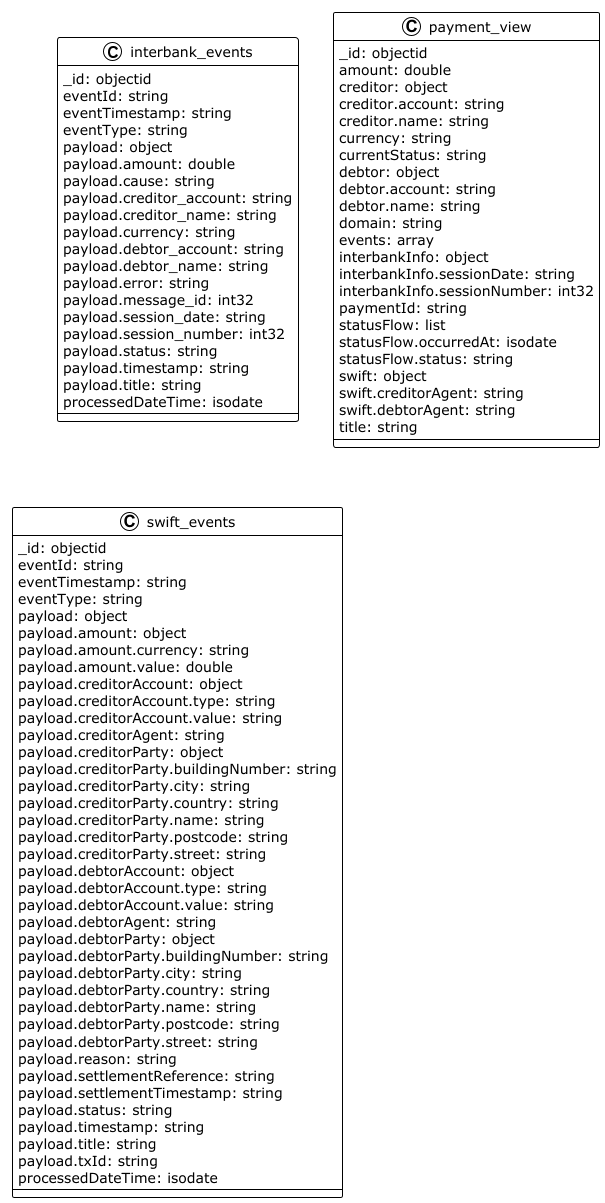

The diagram above was rendered by PlantUML. Its source (embedded in the PNG):
@startuml

!theme plain
top to bottom direction
skinparam linetype ortho

class interbank_events {
   _id: objectid
   eventId: string
   eventTimestamp: string
   eventType: string
   payload: object
   payload.amount: double
   payload.cause: string
   payload.creditor_account: string
   payload.creditor_name: string
   payload.currency: string
   payload.debtor_account: string
   payload.debtor_name: string
   payload.error: string
   payload.message_id: int32
   payload.session_date: string
   payload.session_number: int32
   payload.status: string
   payload.timestamp: string
   payload.title: string
   processedDateTime: isodate
}
class payment_view {
   _id: objectid
   amount: double
   creditor: object
   creditor.account: string
   creditor.name: string
   currency: string
   currentStatus: string
   debtor: object
   debtor.account: string
   debtor.name: string
   domain: string
   events: array
   interbankInfo: object
   interbankInfo.sessionDate: string
   interbankInfo.sessionNumber: int32
   paymentId: string
   statusFlow: list
   statusFlow.occurredAt: isodate
   statusFlow.status: string
   swift: object
   swift.creditorAgent: string
   swift.debtorAgent: string
   title: string
}
class swift_events {
   _id: objectid
   eventId: string
   eventTimestamp: string
   eventType: string
   payload: object
   payload.amount: object
   payload.amount.currency: string
   payload.amount.value: double
   payload.creditorAccount: object
   payload.creditorAccount.type: string
   payload.creditorAccount.value: string
   payload.creditorAgent: string
   payload.creditorParty: object
   payload.creditorParty.buildingNumber: string
   payload.creditorParty.city: string
   payload.creditorParty.country: string
   payload.creditorParty.name: string
   payload.creditorParty.postcode: string
   payload.creditorParty.street: string
   payload.debtorAccount: object
   payload.debtorAccount.type: string
   payload.debtorAccount.value: string
   payload.debtorAgent: string
   payload.debtorParty: object
   payload.debtorParty.buildingNumber: string
   payload.debtorParty.city: string
   payload.debtorParty.country: string
   payload.debtorParty.name: string
   payload.debtorParty.postcode: string
   payload.debtorParty.street: string
   payload.reason: string
   payload.settlementReference: string
   payload.settlementTimestamp: string
   payload.status: string
   payload.timestamp: string
   payload.title: string
   payload.txId: string
   processedDateTime: isodate
}

@enduml